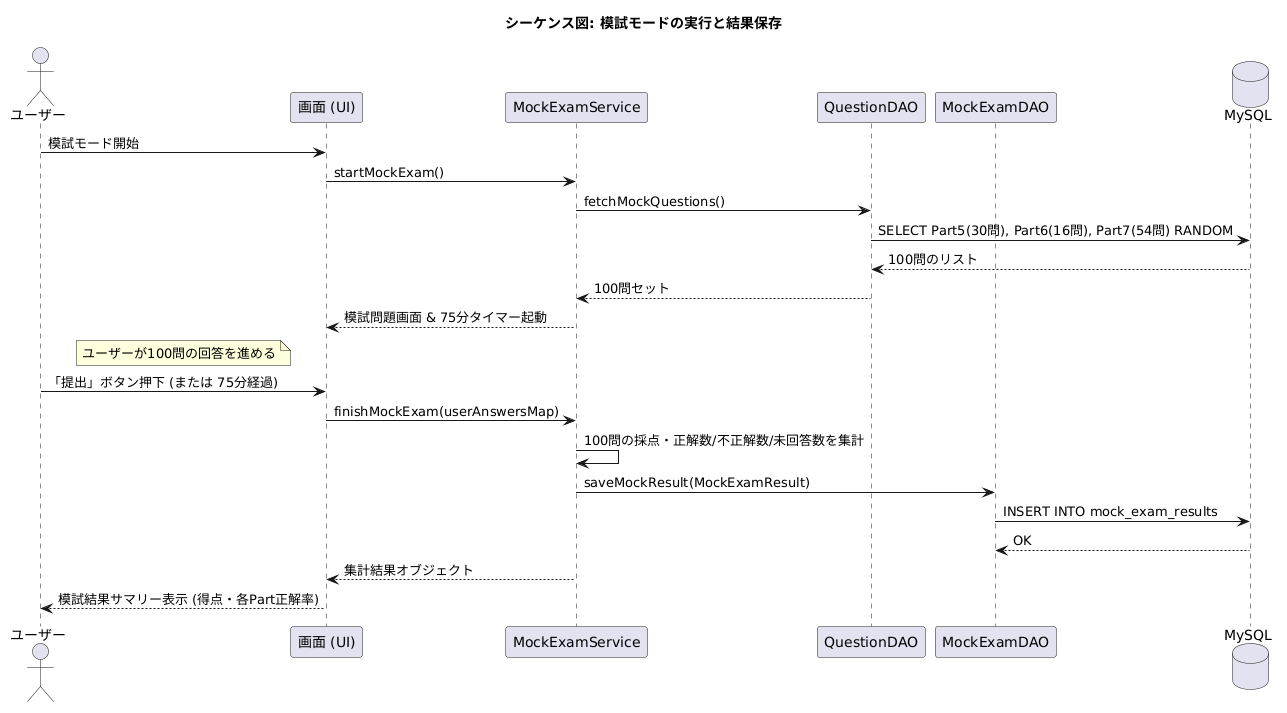

The diagram above was rendered by PlantUML. Its source (embedded in the PNG):
@startuml
title シーケンス図: 模試モードの実行と結果保存

actor ユーザー as User
participant "画面 (UI)" as UI
participant "MockExamService" as Service
participant "QuestionDAO" as QDAO
participant "MockExamDAO" as MDAO
database "MySQL" as DB

User -> UI: 模試モード開始
UI -> Service: startMockExam()
Service -> QDAO: fetchMockQuestions()
QDAO -> DB: SELECT Part5(30問), Part6(16問), Part7(54問) RANDOM
DB --> QDAO: 100問のリスト
QDAO --> Service: 100問セット
Service --> UI: 模試問題画面 & 75分タイマー起動

note over UI, User: ユーザーが100問の回答を進める

User -> UI: 「提出」ボタン押下 (または 75分経過)
UI -> Service: finishMockExam(userAnswersMap)
Service -> Service: 100問の採点・正解数/不正解数/未回答数を集計

Service -> MDAO: saveMockResult(MockExamResult)
MDAO -> DB: INSERT INTO mock_exam_results
DB --> MDAO: OK

Service --> UI: 集計結果オブジェクト
UI --> User: 模試結果サマリー表示 (得点・各Part正解率)
@enduml